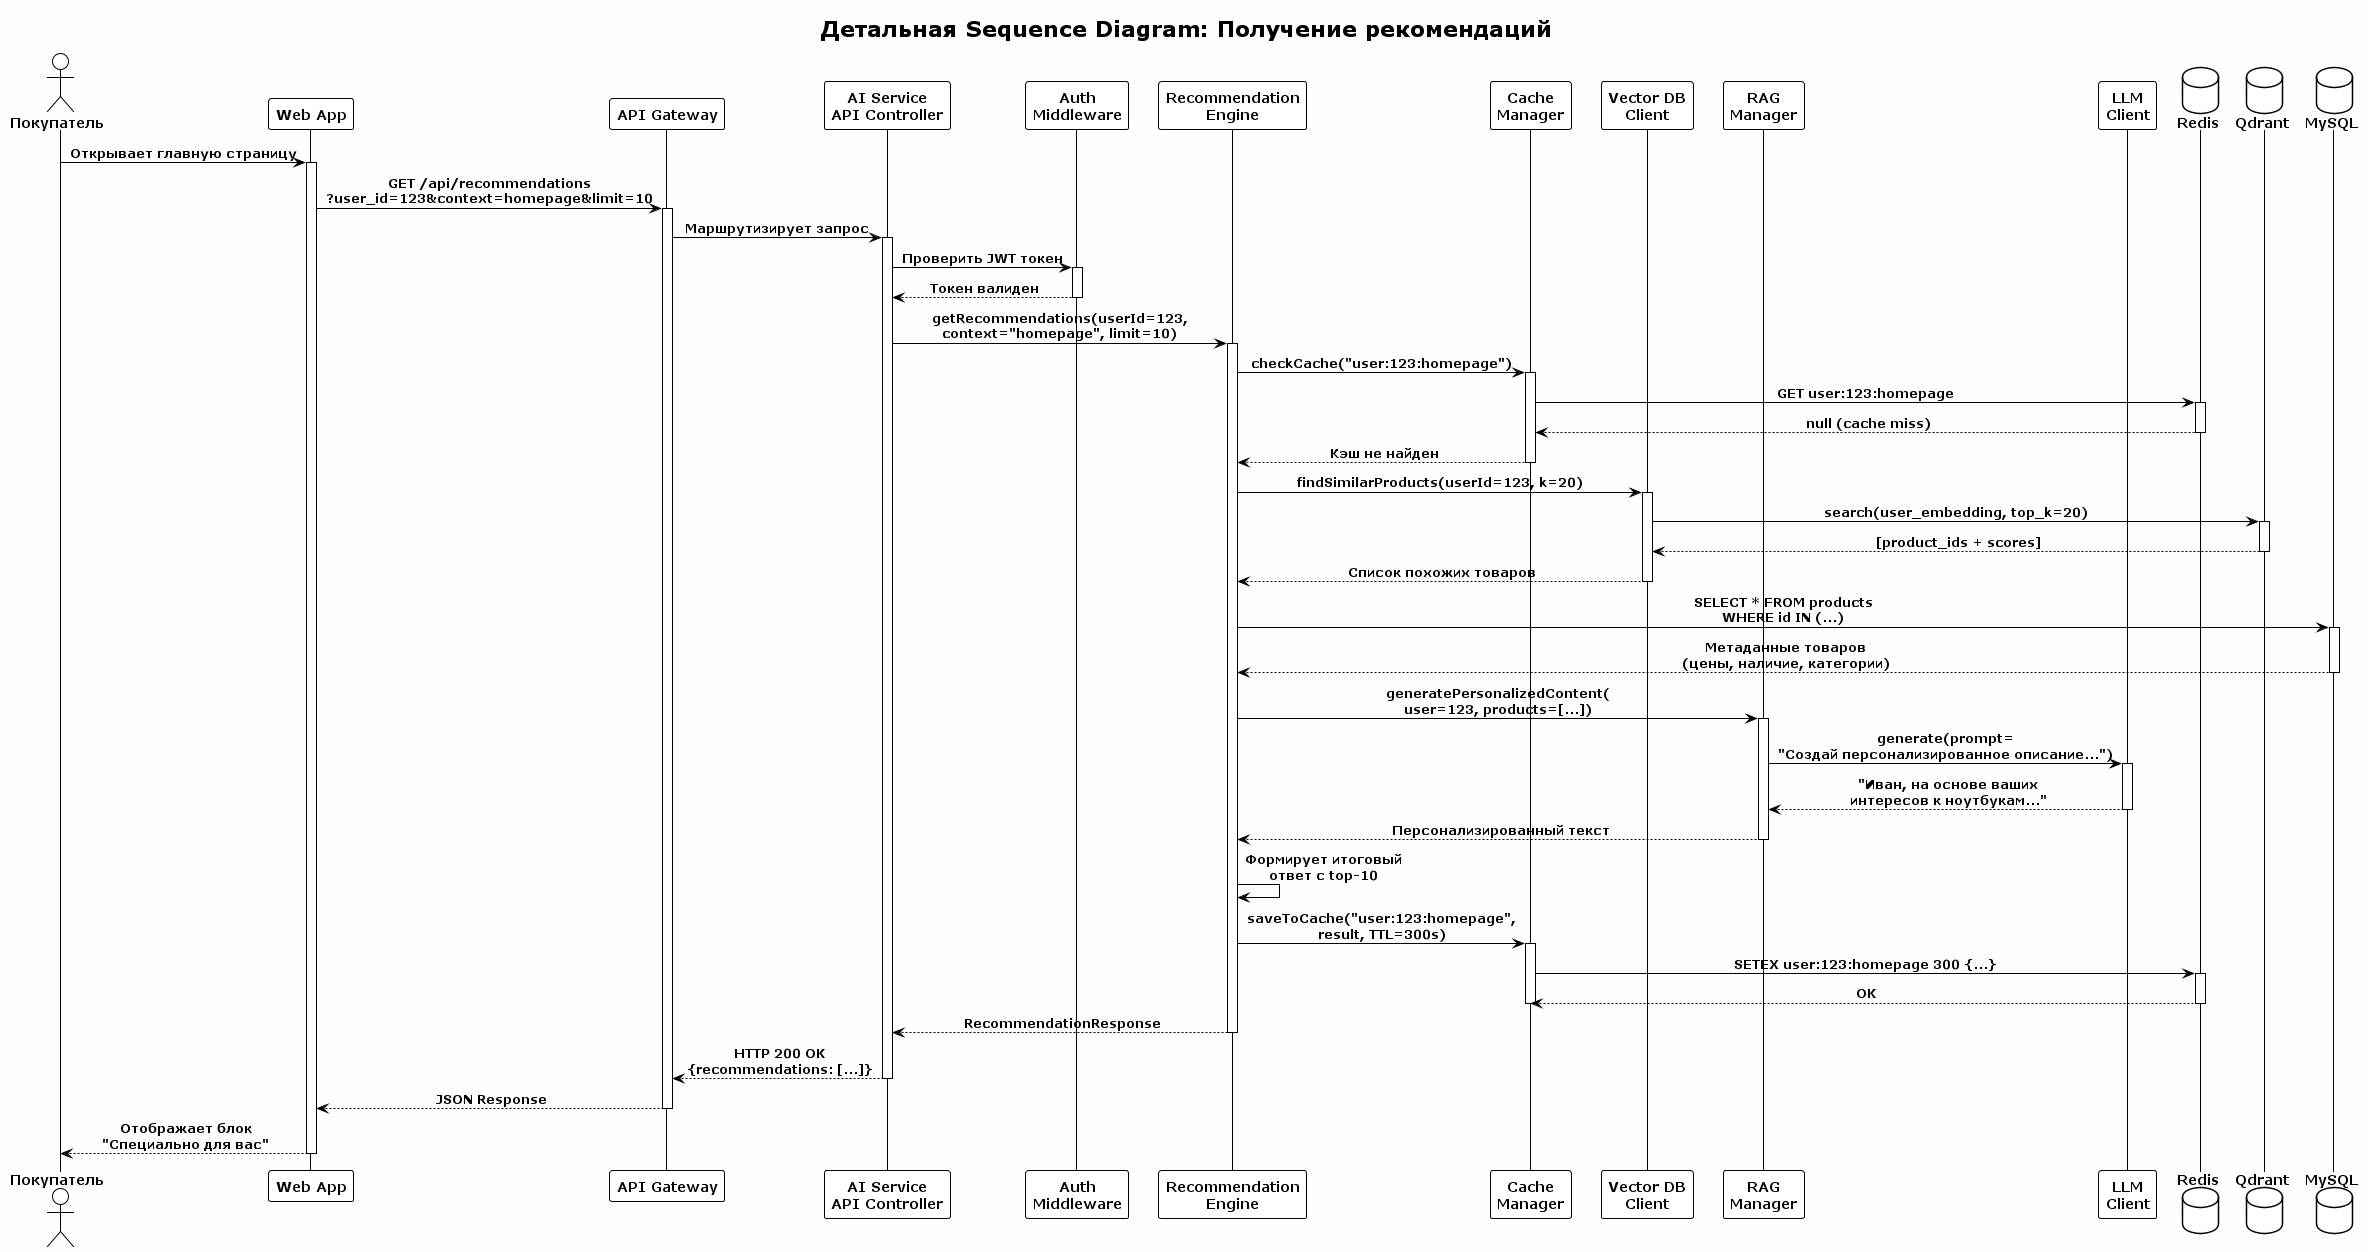

The diagram above was rendered by PlantUML. Its source (embedded in the PNG):
@startuml AlternativeSequence_Detailed
!theme plain
skinparam backgroundColor #FEFEFE
skinparam sequenceMessageAlign center

title Детальная Sequence Diagram: Получение рекомендаций

actor "Покупатель" as Customer
participant "Web App" as WebApp
participant "API Gateway" as Gateway
participant "AI Service\nAPI Controller" as Controller
participant "Auth\nMiddleware" as Auth
participant "Recommendation\nEngine" as Engine
participant "Cache\nManager" as Cache
participant "Vector DB\nClient" as VectorClient
participant "RAG\nManager" as RAG
participant "LLM\nClient" as LLM
database "Redis" as Redis
database "Qdrant" as Qdrant
database "MySQL" as MySQL

Customer -> WebApp: Открывает главную страницу
activate WebApp

WebApp -> Gateway: GET /api/recommendations\n?user_id=123&context=homepage&limit=10
activate Gateway

Gateway -> Controller: Маршрутизирует запрос
activate Controller

Controller -> Auth: Проверить JWT токен
activate Auth
Auth --> Controller: Токен валиден
deactivate Auth

Controller -> Engine: getRecommendations(userId=123,\ncontext="homepage", limit=10)
activate Engine

Engine -> Cache: checkCache("user:123:homepage")
activate Cache
Cache -> Redis: GET user:123:homepage
activate Redis
Redis --> Cache: null (cache miss)
deactivate Redis
Cache --> Engine: Кэш не найден
deactivate Cache

Engine -> VectorClient: findSimilarProducts(userId=123, k=20)
activate VectorClient
VectorClient -> Qdrant: search(user_embedding, top_k=20)
activate Qdrant
Qdrant --> VectorClient: [product_ids + scores]
deactivate Qdrant
VectorClient --> Engine: Список похожих товаров
deactivate VectorClient

Engine -> MySQL: SELECT * FROM products\nWHERE id IN (...)
activate MySQL
MySQL --> Engine: Метаданные товаров\n(цены, наличие, категории)
deactivate MySQL

Engine -> RAG: generatePersonalizedContent(\nuser=123, products=[...])
activate RAG

RAG -> LLM: generate(prompt=\n"Создай персонализированное описание...")
activate LLM
LLM --> RAG: "Иван, на основе ваших\nинтересов к ноутбукам..."
deactivate LLM

RAG --> Engine: Персонализированный текст
deactivate RAG

Engine -> Engine: Формирует итоговый\nответ с top-10

Engine -> Cache: saveToCache("user:123:homepage",\nresult, TTL=300s)
activate Cache
Cache -> Redis: SETEX user:123:homepage 300 {...}
activate Redis
Redis --> Cache: OK
deactivate Redis
deactivate Cache

Engine --> Controller: RecommendationResponse
deactivate Engine

Controller --> Gateway: HTTP 200 OK\n{recommendations: [...]}
deactivate Controller

Gateway --> WebApp: JSON Response
deactivate Gateway

WebApp --> Customer: Отображает блок\n"Специально для вас"
deactivate WebApp

@enduml